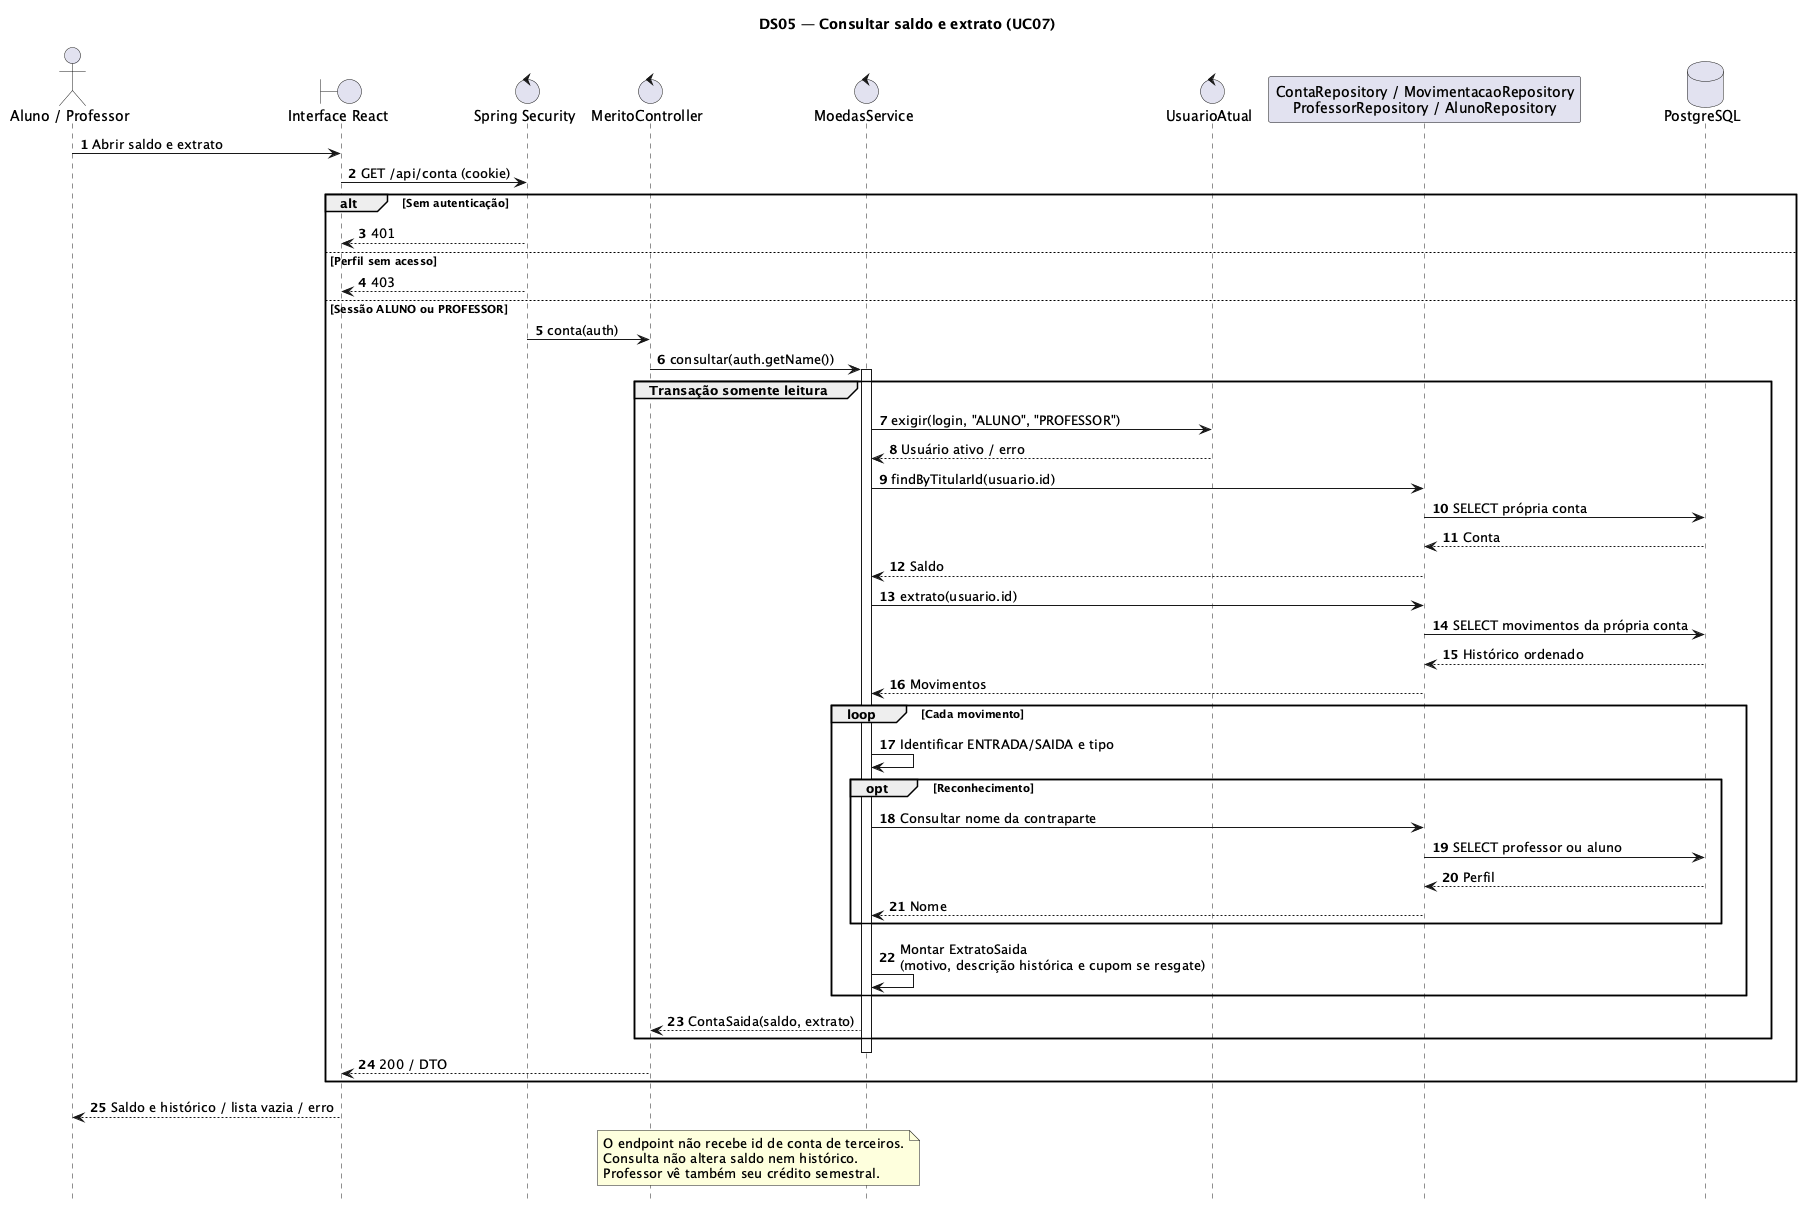

The diagram above was rendered by PlantUML. Its source (embedded in the PNG):
@startuml
title DS05 — Consultar saldo e extrato (UC07)
hide footbox
autonumber
actor "Aluno / Professor" as ator
boundary "Interface React" as ui
control "Spring Security" as security
control MeritoController as controller
control MoedasService as service
control UsuarioAtual as atual
participant "ContaRepository / MovimentacaoRepository\nProfessorRepository / AlunoRepository" as repo
database PostgreSQL as db
ator -> ui : Abrir saldo e extrato
ui -> security : GET /api/conta (cookie)
alt Sem autenticação
  security --> ui : 401
else Perfil sem acesso
  security --> ui : 403
else Sessão ALUNO ou PROFESSOR
  security -> controller : conta(auth)
  controller -> service : consultar(auth.getName())
  activate service
  group Transação somente leitura
    service -> atual : exigir(login, "ALUNO", "PROFESSOR")
    atual --> service : Usuário ativo / erro
    service -> repo : findByTitularId(usuario.id)
    repo -> db : SELECT própria conta
    db --> repo : Conta
    repo --> service : Saldo
    service -> repo : extrato(usuario.id)
    repo -> db : SELECT movimentos da própria conta
    db --> repo : Histórico ordenado
    repo --> service : Movimentos
    loop Cada movimento
      service -> service : Identificar ENTRADA/SAIDA e tipo
      opt Reconhecimento
        service -> repo : Consultar nome da contraparte
        repo -> db : SELECT professor ou aluno
        db --> repo : Perfil
        repo --> service : Nome
      end
      service -> service : Montar ExtratoSaida\n(motivo, descrição histórica e cupom se resgate)
    end
    service --> controller : ContaSaida(saldo, extrato)
  end
  deactivate service
  controller --> ui : 200 / DTO
end
ui --> ator : Saldo e histórico / lista vazia / erro
note over controller, service
O endpoint não recebe id de conta de terceiros.
Consulta não altera saldo nem histórico.
Professor vê também seu crédito semestral.
end note
@enduml